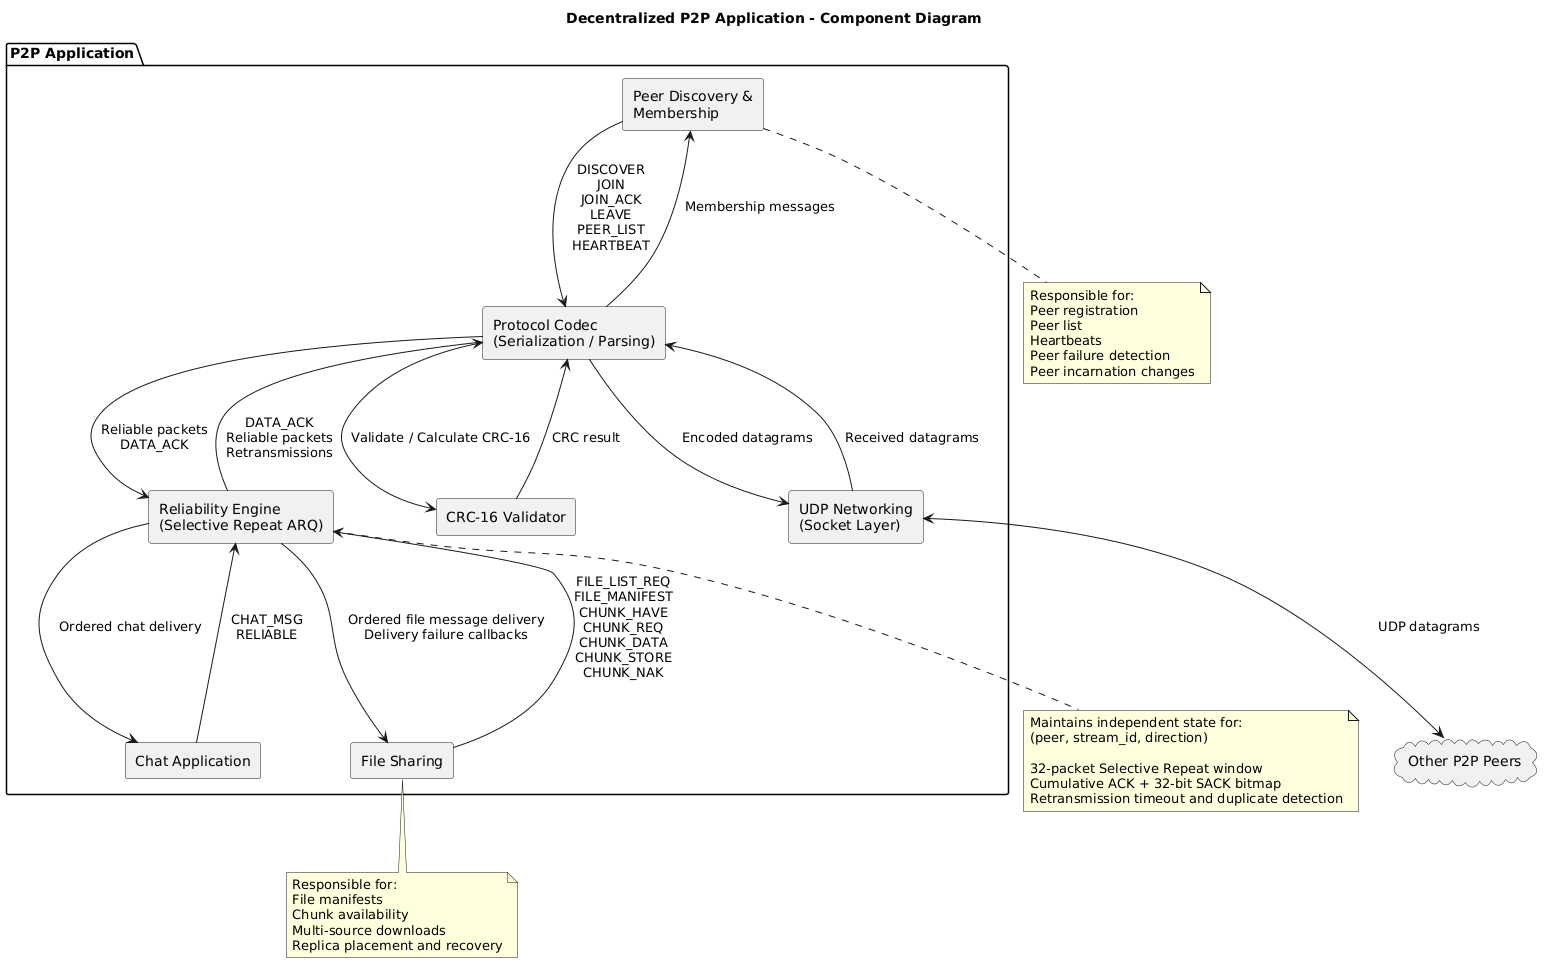

The diagram above was rendered by PlantUML. Its source (embedded in the PNG):
@startuml
title Decentralized P2P Application - Component Diagram

skinparam componentStyle rectangle

package "P2P Application" {

    component "Peer Discovery &\nMembership" as Membership
    component "Chat Application" as Chat
    component "File Sharing" as FileSharing

    component "Reliability Engine\n(Selective Repeat ARQ)" as Reliability

    component "Protocol Codec\n(Serialization / Parsing)" as Codec
    component "CRC-16 Validator" as CRC
    component "UDP Networking\n(Socket Layer)" as UDP
}

cloud "Other P2P Peers" as Peers

Membership --> Codec : DISCOVER\nJOIN\nJOIN_ACK\nLEAVE\nPEER_LIST\nHEARTBEAT

Chat --> Reliability : CHAT_MSG\nRELIABLE

FileSharing --> Reliability : FILE_LIST_REQ\nFILE_MANIFEST\nCHUNK_HAVE\nCHUNK_REQ\nCHUNK_DATA\nCHUNK_STORE\nCHUNK_NAK

Reliability --> Codec : DATA_ACK\nReliable packets\nRetransmissions

Codec --> CRC : Validate / Calculate CRC-16
CRC --> Codec : CRC result

Codec --> UDP : Encoded datagrams
UDP --> Codec : Received datagrams

UDP <--> Peers : UDP datagrams

Codec --> Membership : Membership messages
Codec --> Reliability : Reliable packets\nDATA_ACK
Reliability --> Chat : Ordered chat delivery
Reliability --> FileSharing : Ordered file message delivery\nDelivery failure callbacks

note bottom of Reliability
  Maintains independent state for:
  (peer, stream_id, direction)

  32-packet Selective Repeat window
  Cumulative ACK + 32-bit SACK bitmap
  Retransmission timeout and duplicate detection
end note

note bottom of FileSharing
  Responsible for:
  File manifests
  Chunk availability
  Multi-source downloads
  Replica placement and recovery
end note

note bottom of Membership
  Responsible for:
  Peer registration
  Peer list
  Heartbeats
  Peer failure detection
  Peer incarnation changes
end note
@enduml